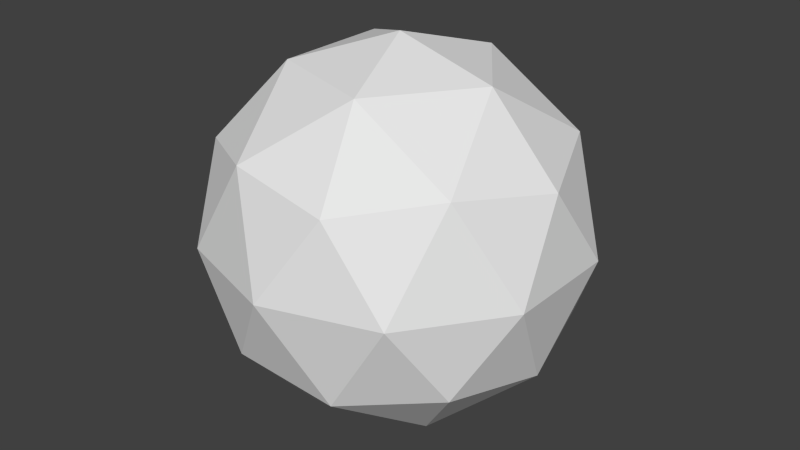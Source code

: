 # Source: untitled.blend  (saved by Blender 2.76.0; exported with 4.5.12 LTS)
import bpy
from mathutils import Matrix  # noqa: F401  (used for matrix-valued properties, if any)

bpy.ops.wm.read_factory_settings(use_empty=True)
scene = bpy.context.scene
scene.name = 'Scene'

# ---- collections
col_collection_1 = bpy.data.collections.new('Collection 1'); scene.collection.children.link(col_collection_1)

# ---- world
world_world = bpy.data.worlds.new('World'); scene.world = world_world
world_world.color = (0.05088, 0.05088, 0.05088)
world_world.use_sun_shadow = False
world_world.sun_shadow_jitter_overblur = 0.0
world_world.cycles.sampling_method = 'MANUAL'
world_world.cycles.sample_map_resolution = 256

# ---- meshes
me_icosphere = bpy.data.meshes.new('Icosphere')
me_icosphere.from_pydata([(0.0, 0.0, -1.0), (0.7236, -0.5257, -0.4472), (-0.2764, -0.8506, -0.4472), (-0.8944, 0.0, -0.4472), (-0.2764, 0.8506, -0.4472), (0.7236, 0.5257, -0.4472), (0.2764, -0.8506, 0.4472), (-0.7236, -0.5257, 0.4472), (-0.7236, 0.5257, 0.4472), (0.2764, 0.8506, 0.4472), (0.8944, 0.0, 0.4472), (0.0, 0.0, 1.0), (-0.1625, -0.5, -0.8507), (0.4253, -0.309, -0.8507), (0.2629, -0.809, -0.5257), (0.8506, 0.0, -0.5257), (0.4253, 0.309, -0.8507), (-0.5257, 0.0, -0.8507), (-0.6882, -0.5, -0.5257), (-0.1625, 0.5, -0.8507), (-0.6882, 0.5, -0.5257), (0.2629, 0.809, -0.5257), (0.9511, -0.309, 0.0), (0.9511, 0.309, 0.0), (0.0, -1.0, 0.0), (0.5878, -0.809, 0.0), (-0.9511, -0.309, 0.0), (-0.5878, -0.809, 0.0), (-0.5878, 0.809, 0.0), (-0.9511, 0.309, 0.0), (0.5878, 0.809, 0.0), (0.0, 1.0, 0.0), (0.6882, -0.5, 0.5257), (-0.2629, -0.809, 0.5257), (-0.8506, 0.0, 0.5257), (-0.2629, 0.809, 0.5257), (0.6882, 0.5, 0.5257), (0.1625, -0.5, 0.8507), (0.5257, 0.0, 0.8507), (-0.4253, -0.309, 0.8507), (-0.4253, 0.309, 0.8507), (0.1625, 0.5, 0.8507)], [], [(0, 13, 12), (1, 13, 15), (0, 12, 17), (0, 17, 19), (0, 19, 16), (1, 15, 22), (2, 14, 24), (3, 18, 26), (4, 20, 28), (5, 21, 30), (1, 22, 25), (2, 24, 27), (3, 26, 29), (4, 28, 31), (5, 30, 23), (6, 32, 37), (7, 33, 39), (8, 34, 40), (9, 35, 41), (10, 36, 38), (38, 41, 11), (38, 36, 41), (36, 9, 41), (41, 40, 11), (41, 35, 40), (35, 8, 40), (40, 39, 11), (40, 34, 39), (34, 7, 39), (39, 37, 11), (39, 33, 37), (33, 6, 37), (37, 38, 11), (37, 32, 38), (32, 10, 38), (23, 36, 10), (23, 30, 36), (30, 9, 36), (31, 35, 9), (31, 28, 35), (28, 8, 35), (29, 34, 8), (29, 26, 34), (26, 7, 34), (27, 33, 7), (27, 24, 33), (24, 6, 33), (25, 32, 6), (25, 22, 32), (22, 10, 32), (30, 31, 9), (30, 21, 31), (21, 4, 31), (28, 29, 8), (28, 20, 29), (20, 3, 29), (26, 27, 7), (26, 18, 27), (18, 2, 27), (24, 25, 6), (24, 14, 25), (14, 1, 25), (22, 23, 10), (22, 15, 23), (15, 5, 23), (16, 21, 5), (16, 19, 21), (19, 4, 21), (19, 20, 4), (19, 17, 20), (17, 3, 20), (17, 18, 3), (17, 12, 18), (12, 2, 18), (15, 16, 5), (15, 13, 16), (13, 0, 16), (12, 14, 2), (12, 13, 14), (13, 1, 14)])
me_icosphere.use_remesh_preserve_volume = False
me_icosphere.use_remesh_preserve_attributes = False
me_icosphere.use_mirror_vertex_groups = False
me_icosphere.update()

# ---- objects
ob_icosphere = bpy.data.objects.new('Icosphere', me_icosphere)

# ---- transforms, parenting, visibility, modifiers, constraints
ob_icosphere.location = (0.3013, -0.2862, -0.000938)
ob_icosphere.scale = (1.299, 1.299, 1.299)
ob_icosphere.lineart.crease_threshold = 0.0

# ---- collection membership
col_collection_1.objects.link(ob_icosphere)

# ---- scene / render settings (as saved in the file)
scene.frame_start = 1; scene.frame_end = 250; scene.frame_set(1)
scene.render.engine = 'BLENDER_EEVEE_NEXT'
scene.render.resolution_percentage = 50
scene.render.dither_intensity = 0.0
scene.cycles.use_denoising = False
scene.cycles.samples = 10
scene.cycles.sampling_pattern = 'TABULATED_SOBOL'
scene.cycles.light_sampling_threshold = 0.0
scene.cycles.use_adaptive_sampling = False
scene.cycles.use_light_tree = False
scene.cycles.blur_glossy = 0.0
scene.cycles.pixel_filter_type = 'GAUSSIAN'
scene.cycles.sample_clamp_indirect = 0.0
scene.view_settings.view_transform = 'Standard'
bpy.context.view_layer.update()

# ---- added for rendering (the .blend has no active camera and no usable light): camera, sun
cam_auto = bpy.data.cameras.new('AutoCamera')
cam_auto.lens = 50.0
cam_auto.sensor_width = 36.0
cam_auto.clip_end = 1000.0
ob_auto_camera = bpy.data.objects.new('AutoCamera', cam_auto)
scene.collection.objects.link(ob_auto_camera)
ob_auto_camera.location = (4.39652, -5.20045, 3.27525)
ob_auto_camera.rotation_euler = (1.09748, -7.21219e-08, 0.694738)
scene.camera = ob_auto_camera
light_auto_sun = bpy.data.lights.new('AutoSun', 'SUN')
light_auto_sun.energy = 3.0
light_auto_sun.angle = 0.0523599
ob_auto_sun = bpy.data.objects.new('AutoSun', light_auto_sun)
scene.collection.objects.link(ob_auto_sun)
ob_auto_sun.rotation_euler = (0.872665, 0.174533, 0.523599)
bpy.context.view_layer.update()
